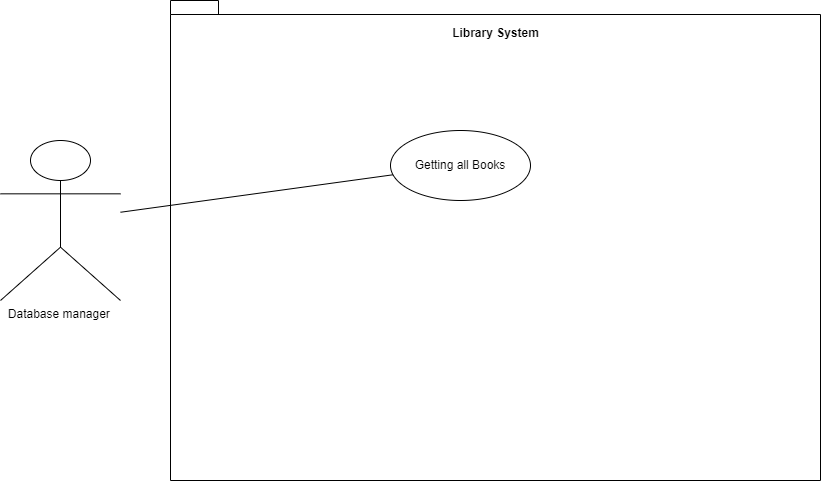

The diagram above was exported from draw.io. Its source (the exported page's mxGraphModel, read from the mxfile embedded in the PNG):
<mxGraphModel dx="1633" dy="758" grid="1" gridSize="10" guides="1" tooltips="1" connect="1" arrows="1" fold="1" page="1" pageScale="1" pageWidth="850" pageHeight="1100" math="0" shadow="0">
  <root>
    <mxCell id="0" />
    <mxCell id="1" parent="0" />
    <mxCell id="WXUy9Tb-qTp6Tu4ZHFu8-1" value="Database manager&amp;nbsp;&lt;br&gt;" style="shape=umlActor;verticalLabelPosition=bottom;verticalAlign=top;html=1;outlineConnect=0;" vertex="1" parent="1">
      <mxGeometry x="20" y="180" width="120" height="160" as="geometry" />
    </mxCell>
    <mxCell id="WXUy9Tb-qTp6Tu4ZHFu8-3" value="" style="shape=folder;fontStyle=1;spacingTop=10;tabWidth=40;tabHeight=14;tabPosition=left;html=1;whiteSpace=wrap;" vertex="1" parent="1">
      <mxGeometry x="190" y="40" width="650" height="480" as="geometry" />
    </mxCell>
    <mxCell id="WXUy9Tb-qTp6Tu4ZHFu8-4" value="Getting all Books" style="ellipse;whiteSpace=wrap;html=1;" vertex="1" parent="1">
      <mxGeometry x="410" y="170" width="140" height="70" as="geometry" />
    </mxCell>
    <mxCell id="WXUy9Tb-qTp6Tu4ZHFu8-5" value="Library System" style="text;align=center;fontStyle=1;verticalAlign=middle;spacingLeft=3;spacingRight=3;strokeColor=none;rotatable=0;points=[[0,0.5],[1,0.5]];portConstraint=eastwest;html=1;" vertex="1" parent="1">
      <mxGeometry x="475" y="60" width="80" height="26" as="geometry" />
    </mxCell>
    <mxCell id="WXUy9Tb-qTp6Tu4ZHFu8-6" value="" style="endArrow=none;html=1;rounded=0;" edge="1" parent="1" source="WXUy9Tb-qTp6Tu4ZHFu8-1" target="WXUy9Tb-qTp6Tu4ZHFu8-4">
      <mxGeometry width="50" height="50" relative="1" as="geometry">
        <mxPoint x="400" y="320" as="sourcePoint" />
        <mxPoint x="450" y="270" as="targetPoint" />
      </mxGeometry>
    </mxCell>
  </root>
</mxGraphModel>